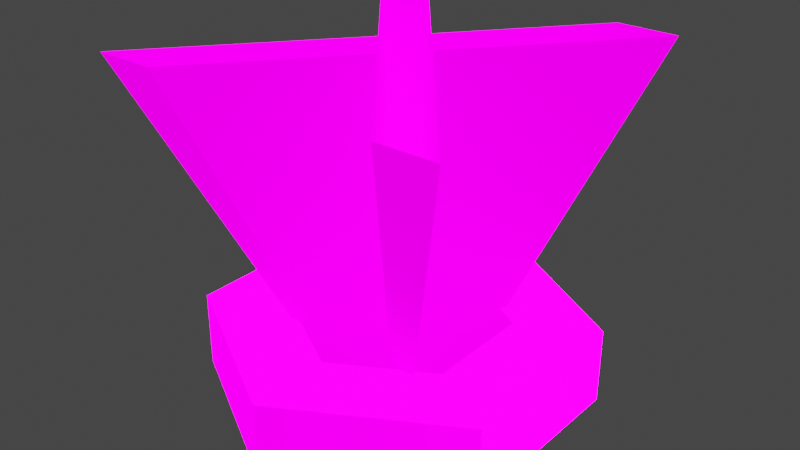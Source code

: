 # Source: Checkpoint_0.blend  (saved by Blender 3.1.7; exported with 4.5.12 LTS)
import bpy
from mathutils import Matrix  # noqa: F401  (used for matrix-valued properties, if any)

bpy.ops.wm.read_factory_settings(use_empty=True)
scene = bpy.context.scene
scene.name = 'Scene'

# ---- collections
col_collection = bpy.data.collections.new('Collection'); scene.collection.children.link(col_collection)

# ---- images (referenced by path relative to the original .blend; pixels are not part of the script)
import os
ASSET_DIR = os.environ.get("B2B_ASSET_DIR", "")  # directory of the original .blend (textures are referenced by path, not embedded)
HERE = os.path.dirname(os.path.abspath(__file__))  # packed textures are extracted next to this script under _unpacked/

def load_image(name, relpath, width, height, colorspace="sRGB"):
    """Load a texture the original file referenced (path relative to the .blend, or extracted next to this script)."""
    p = next((c for c in (os.path.join(HERE, relpath), os.path.join(ASSET_DIR, relpath)) if relpath and os.path.exists(c)), "")
    if p:
        img = bpy.data.images.load(p, check_existing=True)
        img.name = name
    else:  # same state as the original file: an image datablock whose file is absent (Cycles renders it pink)
        img = bpy.data.images.new(name, width, height)
        img.source = "FILE"
        img.filepath = "//" + (relpath or name)
    img.colorspace_settings.name = colorspace
    return img
img_checkpoint_1_png = load_image('Checkpoint_1.png', 'Checkpoint_1.png', 1024, 1024, 'sRGB')
img_checkpoint_0_png = load_image('Checkpoint_0.png', 'Checkpoint_0.png', 1024, 1024, 'sRGB')

# ---- materials (node trees are filled in below, after node groups)
mat_material = bpy.data.materials.new('Material')
mat_material.alpha_threshold = 0.0
mat_material.line_color = (0.0, 0.0, 0.0, 1.0)

# ---- material node trees
mat_material.use_nodes = True; mat_material.node_tree.nodes.clear()
_N = mat_material.node_tree.nodes; _L = mat_material.node_tree.links
n0 = _N.new('ShaderNodeOutputMaterial'); n0.name = 'Material Output'; n0.location = (300, 300)
n1 = _N.new('ShaderNodeBsdfPrincipled'); n1.name = 'Principled BSDF'; n1.location = (10, 300)
n1.distribution = 'GGX'
n1.subsurface_method = 'RANDOM_WALK_SKIN'
n1.inputs[2].default_value = 0.3045
n1.inputs[3].default_value = 1.45
n1.inputs[13].default_value = 0.0
n1.inputs[28].default_value = 2.0
n2 = _N.new('ShaderNodeTexImage'); n2.name = 'Image Texture.001'; n2.location = (-453, -24)
n2.image = img_checkpoint_1_png
n3 = _N.new('ShaderNodeTexImage'); n3.name = 'Image Texture'; n3.location = (-352, 269)
n3.image = img_checkpoint_0_png
_L.new(n1.outputs[0], n0.inputs[0])
_L.new(n2.outputs[0], n1.inputs[27])
_L.new(n3.outputs[0], n1.inputs[0])
_L.new(n3.outputs[1], n1.inputs[4])
n0.is_active_output = True

# ---- world
world_world = bpy.data.worlds.new('World'); scene.world = world_world
world_world.use_nodes = True; world_world.node_tree.nodes.clear()
_N = world_world.node_tree.nodes; _L = world_world.node_tree.links
n0 = _N.new('ShaderNodeOutputWorld'); n0.name = 'World Output'; n0.location = (300, 300)
n1 = _N.new('ShaderNodeBackground'); n1.name = 'Background'; n1.location = (10, 300)
n1.inputs[0].default_value = (0.05088, 0.05088, 0.05088, 1.0)
_L.new(n1.outputs[0], n0.inputs[0])
n0.is_active_output = True
world_world.color = (0.05088, 0.05088, 0.05088)
world_world.use_sun_shadow = False
world_world.sun_shadow_jitter_overblur = 0.0

# ---- lights
light_sun = bpy.data.lights.new('Sun', 'SUN')
light_sun.transmission_factor = 0.0
light_sun.energy = 1.0
light_sun.shadow_soft_size = 0.125

# ---- meshes
me_text = bpy.data.meshes.new('Text')
me_text.from_pydata([(0.687, 0.682, 0.0), (0.569, 0.682, 0.0), (0.356, 0.422, 0.0), (0.142, 0.682, 0.0), (0.023, 0.682, 0.0), (0.296, 0.353, 0.0), (0.002, 0.0, 0.0), (0.121, 0.0, 0.0), (0.356, 0.282, 0.0), (0.588, 0.0, 0.0), (0.706, 0.0, 0.0), (0.415, 0.353, 0.0), (0.35, 1.335, -0.4), (0.35, 1.335, -1.49e-08), (1.216, 0.835, -0.4), (1.216, 0.835, -1.49e-08), (1.216, -0.165, -0.4), (1.216, -0.165, -1.49e-08), (0.35, -0.665, -0.4), (0.35, -0.665, -1.49e-08), (-0.516, -0.165, -0.4), (-0.516, -0.165, -1.49e-08), (-0.516, 0.835, -0.4), (-0.516, 0.835, -1.49e-08), (0.835, 0.615, -1.49e-08), (0.35, 0.895, -1.49e-08), (0.835, 0.055, -1.49e-08), (0.35, -0.225, -1.49e-08), (-0.135, 0.055, -1.49e-08), (-0.135, 0.615, -1.49e-08)], [], [(5, 3, 4), (5, 2, 3), (2, 0, 1), (2, 11, 0), (5, 11, 2), (6, 11, 5), (6, 8, 11), (8, 10, 11), (6, 7, 8), (9, 10, 8), (12, 13, 15, 14), (14, 15, 17, 16), (16, 17, 19, 18), (18, 19, 21, 20), (21, 19, 27, 28), (20, 21, 23, 22), (22, 23, 13, 12), (28, 27, 7, 6), (17, 15, 24, 26), (23, 21, 28, 29), (15, 13, 25, 24), (19, 17, 26, 27), (13, 23, 29, 25), (29, 28, 6, 5), (25, 29, 4, 3), (4, 29, 5), (25, 3, 2, 1), (24, 25, 1, 0), (26, 24, 0, 11), (27, 26, 10, 9), (10, 26, 11), (27, 9, 8, 7)])
_uv = me_text.uv_layers.new(name='UVMap')
_uv.uv.foreach_set('vector', [0.375, 0.752, 0.375, 0.752, 0.375, 0.752, 0.375, 0.752, 0.375, 0.752, 0.375, 0.752, 0.375, 0.752, 0.375, 0.752, 0.375, 0.752, 0.375, 0.752, 0.375, 0.752, 0.375, 0.752, 0.375, 0.752, 0.375, 0.752, 0.375, 0.752, 0.375, 0.752, 0.375, 0.752, 0.375, 0.752, 0.375, 0.752, 0.375, 0.752, 0.375, 0.752, 0.375, 0.752, 0.375, 0.752, 0.375, 0.752, 0.375, 0.752, 0.375, 0.752, 0.375, 0.752, 0.375, 0.752, 0.375, 0.752, 0.375, 0.752, 0.125, 0.752, 0.125, 0.752, 0.125, 0.752, 0.125, 0.752, 0.125, 0.752, 0.125, 0.752, 0.125, 0.752, 0.125, 0.752, 0.125, 0.752, 0.125, 0.752, 0.125, 0.752, 0.125, 0.752, 0.125, 0.752, 0.125, 0.752, 0.125, 0.752, 0.125, 0.752, 0.125, 0.752, 0.125, 0.752, 0.125, 0.752, 0.125, 0.752, 0.125, 0.752, 0.125, 0.752, 0.125, 0.752, 0.125, 0.752, 0.125, 0.752, 0.125, 0.752, 0.125, 0.752, 0.125, 0.752, 0.125, 0.252, 0.125, 0.252, 0.125, 0.252, 0.125, 0.252, 0.125, 0.752, 0.125, 0.752, 0.125, 0.752, 0.125, 0.752, 0.125, 0.752, 0.125, 0.752, 0.125, 0.752, 0.125, 0.752, 0.125, 0.752, 0.125, 0.752, 0.125, 0.752, 0.125, 0.752, 0.125, 0.752, 0.125, 0.752, 0.125, 0.752, 0.125, 0.752, 0.125, 0.752, 0.125, 0.752, 0.125, 0.752, 0.125, 0.752, 0.125, 0.252, 0.125, 0.252, 0.125, 0.252, 0.125, 0.252, 0.125, 0.252, 0.125, 0.252, 0.125, 0.252, 0.125, 0.252, 0.125, 0.252, 0.125, 0.252, 0.125, 0.252, 0.125, 0.252, 0.125, 0.252, 0.125, 0.252, 0.125, 0.252, 0.125, 0.252, 0.125, 0.252, 0.125, 0.252, 0.125, 0.252, 0.125, 0.252, 0.125, 0.252, 0.125, 0.252, 0.125, 0.252, 0.125, 0.252, 0.125, 0.252, 0.125, 0.252, 0.125, 0.252, 0.125, 0.252, 0.125, 0.252, 0.125, 0.252, 0.125, 0.252, 0.125, 0.252, 0.125, 0.252, 0.125, 0.252])
me_text.materials.append(mat_material)
me_text.use_remesh_fix_poles = True
me_text.use_remesh_preserve_attributes = False
me_text.update()
me_text_001 = bpy.data.meshes.new('Text.001')
me_text_001.from_pydata([(0.35, 1.335, -0.4), (0.35, 1.335, -1.49e-08), (1.216, 0.835, -0.4), (1.216, 0.835, -1.49e-08), (1.216, -0.165, -0.4), (1.216, -0.165, -1.49e-08), (0.35, -0.665, -0.4), (0.35, -0.665, -1.49e-08), (-0.516, -0.165, -0.4), (-0.516, -0.165, -1.49e-08), (-0.516, 0.835, -0.4), (-0.516, 0.835, -1.49e-08), (0.835, 0.615, -1.49e-08), (0.35, 0.895, -1.49e-08), (0.835, 0.055, -1.49e-08), (0.35, -0.225, -1.49e-08), (-0.135, 0.055, -1.49e-08), (-0.135, 0.615, -1.49e-08), (0.023, 0.682, -0.1), (0.296, 0.353, -0.1), (0.142, 0.682, -0.1), (0.356, 0.422, -0.1), (0.569, 0.682, -0.1), (0.687, 0.682, -0.1), (0.415, 0.353, -0.1), (0.002, 0.0, -0.1), (0.356, 0.282, -0.1), (0.706, 0.0, -0.1), (0.121, 0.0, -0.1), (0.588, 0.0, -0.1), (0.835, 0.615, -0.1), (0.35, 0.895, -0.1), (0.835, 0.055, -0.1), (0.35, -0.225, -0.1), (-0.135, 0.055, -0.1), (-0.135, 0.615, -0.1), (-0.5263, 1.24, 1.387), (0.1983, 0.3665, 1.387), (-0.2105, 1.24, 1.387), (0.3575, 0.5496, 1.387), (0.9228, 1.24, 1.387), (1.236, 1.24, 1.387), (0.5141, 0.3665, 1.387), (-0.582, -0.5704, 1.387), (0.3575, 0.1781, 1.387), (1.286, -0.5704, 1.387), (-0.2662, -0.5704, 1.387), (0.9733, -0.5704, 1.387)], [], [(0, 1, 3, 2), (2, 3, 5, 4), (4, 5, 7, 6), (6, 7, 9, 8), (9, 7, 15, 16), (8, 9, 11, 10), (10, 11, 1, 0), (5, 3, 12, 14), (11, 9, 16, 17), (3, 1, 13, 12), (7, 5, 14, 15), (1, 11, 17, 13), (14, 12, 30, 32), (16, 15, 33, 34), (13, 17, 35, 31), (12, 13, 31, 30), (15, 14, 32, 33), (17, 16, 34, 35), (19, 20, 18), (19, 21, 20), (21, 23, 22), (21, 24, 23), (19, 24, 21), (25, 24, 19), (25, 26, 24), (26, 27, 24), (25, 28, 26), (29, 27, 26), (34, 33, 28, 25), (35, 34, 25, 19), (31, 35, 18, 20), (18, 35, 19), (31, 20, 21, 22), (30, 31, 22, 23), (32, 30, 23, 24), (33, 32, 27, 29), (27, 32, 24), (33, 29, 26, 28), (26, 29, 47, 44), (20, 18, 36, 38), (24, 23, 41, 42), (27, 24, 42, 45), (29, 27, 45, 47), (25, 28, 46, 43), (18, 19, 37, 36), (23, 22, 40, 41), (21, 20, 38, 39), (19, 25, 43, 37), (28, 26, 44, 46), (22, 21, 39, 40)])
_uv = me_text_001.uv_layers.new(name='UVMap')
_uv.uv.foreach_set('vector', [0.125, 0.752, 0.125, 0.752, 0.125, 0.752, 0.125, 0.752, 0.125, 0.752, 0.125, 0.752, 0.125, 0.752, 0.125, 0.752, 0.125, 0.752, 0.125, 0.752, 0.125, 0.752, 0.125, 0.752, 0.125, 0.752, 0.125, 0.752, 0.125, 0.752, 0.125, 0.752, 0.125, 0.752, 0.125, 0.752, 0.125, 0.752, 0.125, 0.752, 0.125, 0.752, 0.125, 0.752, 0.125, 0.752, 0.125, 0.752, 0.125, 0.752, 0.125, 0.752, 0.125, 0.752, 0.125, 0.752, 0.125, 0.752, 0.125, 0.752, 0.125, 0.752, 0.125, 0.752, 0.125, 0.752, 0.125, 0.752, 0.125, 0.752, 0.125, 0.752, 0.125, 0.752, 0.125, 0.752, 0.125, 0.752, 0.125, 0.752, 0.125, 0.752, 0.125, 0.752, 0.125, 0.752, 0.125, 0.752, 0.125, 0.752, 0.125, 0.752, 0.125, 0.752, 0.125, 0.752, 0.125, 0.252, 0.125, 0.252, 0.125, 0.252, 0.125, 0.252, 0.125, 0.252, 0.125, 0.252, 0.125, 0.252, 0.125, 0.252, 0.125, 0.252, 0.125, 0.252, 0.125, 0.252, 0.125, 0.252, 0.125, 0.252, 0.125, 0.252, 0.125, 0.252, 0.125, 0.252, 0.125, 0.252, 0.125, 0.252, 0.125, 0.252, 0.125, 0.252, 0.125, 0.252, 0.125, 0.252, 0.125, 0.252, 0.125, 0.252, 0.375, 0.252, 0.375, 0.252, 0.375, 0.252, 0.375, 0.252, 0.375, 0.252, 0.375, 0.252, 0.375, 0.252, 0.375, 0.252, 0.375, 0.252, 0.375, 0.252, 0.375, 0.252, 0.375, 0.252, 0.375, 0.252, 0.375, 0.252, 0.375, 0.252, 0.375, 0.252, 0.375, 0.252, 0.375, 0.252, 0.375, 0.252, 0.375, 0.252, 0.375, 0.252, 0.375, 0.252, 0.375, 0.252, 0.375, 0.252, 0.375, 0.252, 0.375, 0.252, 0.375, 0.252, 0.375, 0.252, 0.375, 0.252, 0.375, 0.252, 0.125, 0.252, 0.125, 0.252, 0.125, 0.252, 0.125, 0.252, 0.125, 0.252, 0.125, 0.252, 0.125, 0.252, 0.125, 0.252, 0.125, 0.252, 0.125, 0.252, 0.125, 0.252, 0.125, 0.252, 0.125, 0.252, 0.125, 0.252, 0.125, 0.252, 0.125, 0.252, 0.125, 0.252, 0.125, 0.252, 0.125, 0.252, 0.125, 0.252, 0.125, 0.252, 0.125, 0.252, 0.125, 0.252, 0.125, 0.252, 0.125, 0.252, 0.125, 0.252, 0.125, 0.252, 0.125, 0.252, 0.125, 0.252, 0.125, 0.252, 0.125, 0.252, 0.125, 0.252, 0.125, 0.252, 0.125, 0.252, 0.125, 0.252, 0.125, 0.252, 0.125, 0.252, 0.125, 0.252, 0.5223, 0.4986, 0.5223, 0.3873, 0.8793, 0.2023, 0.8793, 0.4979, 0.5223, 0.6014, 0.5223, 0.6585, 0.8793, 0.9222, 0.8793, 0.7706, 0.5223, 0.4703, 0.5223, 0.3397, 0.8793, 0.07613, 0.8793, 0.4227, 0.5223, 0.3306, 0.5223, 0.4703, 0.8793, 0.4227, 0.8793, 0.05192, 0.5223, 0.3873, 0.5223, 0.3306, 0.8793, 0.05192, 0.8793, 0.2023, 0.5223, 0.6686, 0.5223, 0.6115, 0.8793, 0.7974, 0.8793, 0.949, 0.5223, 0.6585, 0.5223, 0.5274, 0.8793, 0.5744, 0.8793, 0.9222, 0.5223, 0.3397, 0.5223, 0.3964, 0.8793, 0.2265, 0.8793, 0.07613, 0.5223, 0.4986, 0.5223, 0.6014, 0.8793, 0.7706, 0.8793, 0.4979, 0.5223, 0.5274, 0.5223, 0.6686, 0.8793, 0.949, 0.8793, 0.5744, 0.5223, 0.6115, 0.5223, 0.4986, 0.8793, 0.4979, 0.8793, 0.7974, 0.5223, 0.3964, 0.5223, 0.4986, 0.8793, 0.4979, 0.8793, 0.2265])
me_text_001.materials.append(mat_material)
me_text_001.use_remesh_fix_poles = True
me_text_001.use_remesh_preserve_attributes = False
me_text_001.update()

# ---- objects
ob_checkpoint_0 = bpy.data.objects.new('Checkpoint_0', me_text)
ob_checkpoint_1 = bpy.data.objects.new('Checkpoint_1', me_text_001)
ob_sun = bpy.data.objects.new('Sun', light_sun)

# ---- transforms, parenting, visibility, modifiers, constraints
ob_checkpoint_0.location = (-0.35, -0.335, 0.2)
ob_checkpoint_1.location = (-0.35, -0.335, 0.2)
ob_sun.location = (-0.5982, -1.934, 0.6672)
ob_sun.rotation_euler = (0.5765, 0.4155, 0.3279)

# ---- collection membership
col_collection.objects.link(ob_checkpoint_0)
col_collection.objects.link(ob_checkpoint_1)
col_collection.objects.link(ob_sun)

# ---- scene / render settings (as saved in the file)
scene.frame_start = 1; scene.frame_end = 250; scene.frame_set(1)
scene.render.engine = 'CYCLES'
scene.cycles.sampling_pattern = 'TABULATED_SOBOL'
scene.cycles.use_light_tree = False
scene.view_settings.view_transform = 'Filmic'
bpy.context.view_layer.update()

# ---- added for rendering (the .blend has no active camera): camera
cam_auto = bpy.data.cameras.new('AutoCamera')
cam_auto.lens = 50.0
cam_auto.sensor_width = 36.0
cam_auto.clip_end = 1000.0
ob_auto_camera = bpy.data.objects.new('AutoCamera', cam_auto)
scene.collection.objects.link(ob_auto_camera)
ob_auto_camera.location = (3.02655, -3.62921, 3.11302)
ob_auto_camera.rotation_euler = (1.09748, -7.21219e-08, 0.694738)
scene.camera = ob_auto_camera
bpy.context.view_layer.update()
